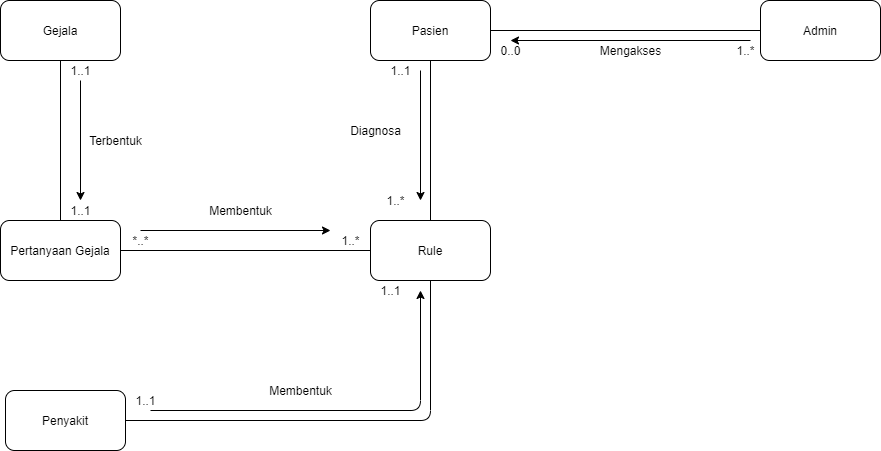

The diagram above was exported from draw.io. Its source (the exported page's mxGraphModel, read from the mxfile embedded in the PNG):
<mxGraphModel dx="868" dy="520" grid="1" gridSize="10" guides="1" tooltips="1" connect="1" arrows="1" fold="1" page="1" pageScale="1" pageWidth="850" pageHeight="1100" math="0" shadow="0">
  <root>
    <mxCell id="0" />
    <mxCell id="1" parent="0" />
    <mxCell id="z2UyEJZxazIFoBDNw3V4-1" value="Gejala" style="rounded=1;whiteSpace=wrap;html=1;" vertex="1" parent="1">
      <mxGeometry x="70" y="140" width="120" height="60" as="geometry" />
    </mxCell>
    <mxCell id="z2UyEJZxazIFoBDNw3V4-2" value="Pertanyaan Gejala" style="rounded=1;whiteSpace=wrap;html=1;" vertex="1" parent="1">
      <mxGeometry x="70" y="360" width="120" height="60" as="geometry" />
    </mxCell>
    <mxCell id="z2UyEJZxazIFoBDNw3V4-3" value="Penyakit" style="rounded=1;whiteSpace=wrap;html=1;" vertex="1" parent="1">
      <mxGeometry x="75" y="530" width="120" height="60" as="geometry" />
    </mxCell>
    <mxCell id="z2UyEJZxazIFoBDNw3V4-4" value="Rule" style="rounded=1;whiteSpace=wrap;html=1;" vertex="1" parent="1">
      <mxGeometry x="440" y="360" width="120" height="60" as="geometry" />
    </mxCell>
    <mxCell id="z2UyEJZxazIFoBDNw3V4-5" value="Pasien" style="rounded=1;whiteSpace=wrap;html=1;" vertex="1" parent="1">
      <mxGeometry x="440" y="140" width="120" height="60" as="geometry" />
    </mxCell>
    <mxCell id="z2UyEJZxazIFoBDNw3V4-6" value="Admin" style="rounded=1;whiteSpace=wrap;html=1;" vertex="1" parent="1">
      <mxGeometry x="830" y="140" width="120" height="60" as="geometry" />
    </mxCell>
    <mxCell id="z2UyEJZxazIFoBDNw3V4-15" value="" style="endArrow=none;html=1;exitX=0.5;exitY=0;exitDx=0;exitDy=0;entryX=0.5;entryY=1;entryDx=0;entryDy=0;" edge="1" parent="1" source="z2UyEJZxazIFoBDNw3V4-2" target="z2UyEJZxazIFoBDNw3V4-1">
      <mxGeometry width="50" height="50" relative="1" as="geometry">
        <mxPoint x="460" y="390" as="sourcePoint" />
        <mxPoint x="510" y="340" as="targetPoint" />
      </mxGeometry>
    </mxCell>
    <mxCell id="z2UyEJZxazIFoBDNw3V4-17" value="" style="endArrow=none;html=1;exitX=1;exitY=0.5;exitDx=0;exitDy=0;entryX=0;entryY=0.5;entryDx=0;entryDy=0;" edge="1" parent="1" source="z2UyEJZxazIFoBDNw3V4-2" target="z2UyEJZxazIFoBDNw3V4-4">
      <mxGeometry width="50" height="50" relative="1" as="geometry">
        <mxPoint x="460" y="390" as="sourcePoint" />
        <mxPoint x="510" y="340" as="targetPoint" />
      </mxGeometry>
    </mxCell>
    <mxCell id="z2UyEJZxazIFoBDNw3V4-18" value="" style="endArrow=none;html=1;exitX=1;exitY=0.5;exitDx=0;exitDy=0;entryX=0.5;entryY=1;entryDx=0;entryDy=0;" edge="1" parent="1" source="z2UyEJZxazIFoBDNw3V4-3" target="z2UyEJZxazIFoBDNw3V4-4">
      <mxGeometry width="50" height="50" relative="1" as="geometry">
        <mxPoint x="460" y="390" as="sourcePoint" />
        <mxPoint x="510" y="340" as="targetPoint" />
        <Array as="points">
          <mxPoint x="500" y="560" />
        </Array>
      </mxGeometry>
    </mxCell>
    <mxCell id="z2UyEJZxazIFoBDNw3V4-19" value="" style="endArrow=none;html=1;entryX=0.5;entryY=1;entryDx=0;entryDy=0;exitX=0.5;exitY=0;exitDx=0;exitDy=0;" edge="1" parent="1" source="z2UyEJZxazIFoBDNw3V4-4" target="z2UyEJZxazIFoBDNw3V4-5">
      <mxGeometry width="50" height="50" relative="1" as="geometry">
        <mxPoint x="460" y="390" as="sourcePoint" />
        <mxPoint x="510" y="340" as="targetPoint" />
      </mxGeometry>
    </mxCell>
    <mxCell id="z2UyEJZxazIFoBDNw3V4-20" value="" style="endArrow=none;html=1;entryX=0;entryY=0.5;entryDx=0;entryDy=0;exitX=1;exitY=0.5;exitDx=0;exitDy=0;" edge="1" parent="1" source="z2UyEJZxazIFoBDNw3V4-5" target="z2UyEJZxazIFoBDNw3V4-6">
      <mxGeometry width="50" height="50" relative="1" as="geometry">
        <mxPoint x="500" y="320" as="sourcePoint" />
        <mxPoint x="510" y="340" as="targetPoint" />
      </mxGeometry>
    </mxCell>
    <mxCell id="z2UyEJZxazIFoBDNw3V4-21" value="" style="endArrow=classic;html=1;" edge="1" parent="1">
      <mxGeometry width="50" height="50" relative="1" as="geometry">
        <mxPoint x="150" y="220" as="sourcePoint" />
        <mxPoint x="150" y="340" as="targetPoint" />
      </mxGeometry>
    </mxCell>
    <mxCell id="z2UyEJZxazIFoBDNw3V4-22" value="" style="endArrow=classic;html=1;" edge="1" parent="1">
      <mxGeometry width="50" height="50" relative="1" as="geometry">
        <mxPoint x="210" y="370" as="sourcePoint" />
        <mxPoint x="400" y="370" as="targetPoint" />
      </mxGeometry>
    </mxCell>
    <mxCell id="z2UyEJZxazIFoBDNw3V4-23" value="" style="endArrow=classic;html=1;" edge="1" parent="1">
      <mxGeometry width="50" height="50" relative="1" as="geometry">
        <mxPoint x="220" y="550" as="sourcePoint" />
        <mxPoint x="490" y="430" as="targetPoint" />
        <Array as="points">
          <mxPoint x="490" y="550" />
        </Array>
      </mxGeometry>
    </mxCell>
    <mxCell id="z2UyEJZxazIFoBDNw3V4-24" value="" style="endArrow=classic;html=1;" edge="1" parent="1">
      <mxGeometry width="50" height="50" relative="1" as="geometry">
        <mxPoint x="490" y="210" as="sourcePoint" />
        <mxPoint x="490" y="340" as="targetPoint" />
      </mxGeometry>
    </mxCell>
    <mxCell id="z2UyEJZxazIFoBDNw3V4-25" value="" style="endArrow=classic;html=1;" edge="1" parent="1">
      <mxGeometry width="50" height="50" relative="1" as="geometry">
        <mxPoint x="820" y="180" as="sourcePoint" />
        <mxPoint x="580" y="180" as="targetPoint" />
      </mxGeometry>
    </mxCell>
    <mxCell id="z2UyEJZxazIFoBDNw3V4-26" value="Terbentuk" style="text;html=1;align=center;verticalAlign=middle;resizable=0;points=[];autosize=1;strokeColor=none;" vertex="1" parent="1">
      <mxGeometry x="150" y="270" width="70" height="20" as="geometry" />
    </mxCell>
    <mxCell id="z2UyEJZxazIFoBDNw3V4-27" value="Membentuk" style="text;html=1;align=center;verticalAlign=middle;resizable=0;points=[];autosize=1;strokeColor=none;" vertex="1" parent="1">
      <mxGeometry x="270" y="340" width="80" height="20" as="geometry" />
    </mxCell>
    <mxCell id="z2UyEJZxazIFoBDNw3V4-28" value="Membentuk" style="text;html=1;align=center;verticalAlign=middle;resizable=0;points=[];autosize=1;strokeColor=none;" vertex="1" parent="1">
      <mxGeometry x="330" y="520" width="80" height="20" as="geometry" />
    </mxCell>
    <mxCell id="z2UyEJZxazIFoBDNw3V4-29" value="Diagnosa" style="text;html=1;align=center;verticalAlign=middle;resizable=0;points=[];autosize=1;strokeColor=none;" vertex="1" parent="1">
      <mxGeometry x="410" y="260" width="70" height="20" as="geometry" />
    </mxCell>
    <mxCell id="z2UyEJZxazIFoBDNw3V4-30" value="Mengakses" style="text;html=1;align=center;verticalAlign=middle;resizable=0;points=[];autosize=1;strokeColor=none;" vertex="1" parent="1">
      <mxGeometry x="660" y="180" width="80" height="20" as="geometry" />
    </mxCell>
    <mxCell id="z2UyEJZxazIFoBDNw3V4-31" value="1..1" style="text;html=1;align=center;verticalAlign=middle;resizable=0;points=[];autosize=1;strokeColor=none;" vertex="1" parent="1">
      <mxGeometry x="130" y="200" width="40" height="20" as="geometry" />
    </mxCell>
    <mxCell id="z2UyEJZxazIFoBDNw3V4-32" value="1..1" style="text;html=1;align=center;verticalAlign=middle;resizable=0;points=[];autosize=1;strokeColor=none;" vertex="1" parent="1">
      <mxGeometry x="130" y="340" width="40" height="20" as="geometry" />
    </mxCell>
    <mxCell id="z2UyEJZxazIFoBDNw3V4-34" value="*..*" style="text;html=1;align=center;verticalAlign=middle;resizable=0;points=[];autosize=1;strokeColor=none;" vertex="1" parent="1">
      <mxGeometry x="195" y="370" width="30" height="20" as="geometry" />
    </mxCell>
    <mxCell id="z2UyEJZxazIFoBDNw3V4-35" value="1..*" style="text;html=1;align=center;verticalAlign=middle;resizable=0;points=[];autosize=1;strokeColor=none;" vertex="1" parent="1">
      <mxGeometry x="405" y="370" width="30" height="20" as="geometry" />
    </mxCell>
    <mxCell id="z2UyEJZxazIFoBDNw3V4-36" value="1..1" style="text;html=1;align=center;verticalAlign=middle;resizable=0;points=[];autosize=1;strokeColor=none;" vertex="1" parent="1">
      <mxGeometry x="195" y="530" width="40" height="20" as="geometry" />
    </mxCell>
    <mxCell id="z2UyEJZxazIFoBDNw3V4-37" value="1..1" style="text;html=1;align=center;verticalAlign=middle;resizable=0;points=[];autosize=1;strokeColor=none;" vertex="1" parent="1">
      <mxGeometry x="440" y="420" width="40" height="20" as="geometry" />
    </mxCell>
    <mxCell id="z2UyEJZxazIFoBDNw3V4-38" value="1..1" style="text;html=1;align=center;verticalAlign=middle;resizable=0;points=[];autosize=1;strokeColor=none;" vertex="1" parent="1">
      <mxGeometry x="450" y="200" width="40" height="20" as="geometry" />
    </mxCell>
    <mxCell id="z2UyEJZxazIFoBDNw3V4-39" value="1..*" style="text;html=1;align=center;verticalAlign=middle;resizable=0;points=[];autosize=1;strokeColor=none;" vertex="1" parent="1">
      <mxGeometry x="450" y="330" width="30" height="20" as="geometry" />
    </mxCell>
    <mxCell id="z2UyEJZxazIFoBDNw3V4-40" value="1..*" style="text;html=1;align=center;verticalAlign=middle;resizable=0;points=[];autosize=1;strokeColor=none;" vertex="1" parent="1">
      <mxGeometry x="800" y="180" width="30" height="20" as="geometry" />
    </mxCell>
    <mxCell id="z2UyEJZxazIFoBDNw3V4-41" value="0..0" style="text;html=1;align=center;verticalAlign=middle;resizable=0;points=[];autosize=1;strokeColor=none;" vertex="1" parent="1">
      <mxGeometry x="560" y="180" width="40" height="20" as="geometry" />
    </mxCell>
  </root>
</mxGraphModel>